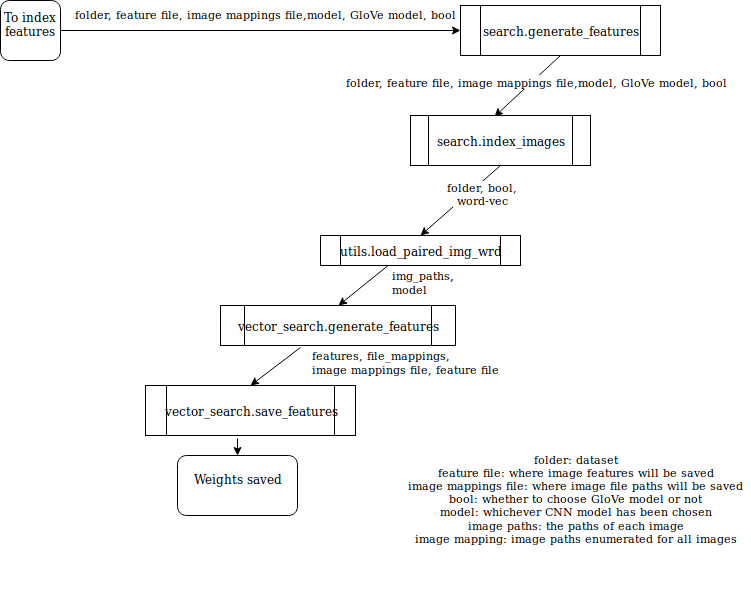

The diagram above was exported from draw.io. Its source (the exported page's mxGraphModel, read from the mxfile embedded in the PNG):
<mxGraphModel dx="847" dy="598" grid="1" gridSize="10" guides="1" tooltips="1" connect="1" arrows="1" fold="1" page="1" pageScale="1" pageWidth="850" pageHeight="1100" math="0" shadow="0">
  <root>
    <mxCell id="0" />
    <mxCell id="1" parent="0" />
    <mxCell id="bzOfimvO8WuSHMLhR25m-1" value="&lt;div&gt;To index features&lt;/div&gt;&lt;div&gt;&lt;br&gt;&lt;/div&gt;" style="rounded=1;whiteSpace=wrap;html=1;" parent="1" vertex="1">
      <mxGeometry x="70" y="65" width="60" height="60" as="geometry" />
    </mxCell>
    <mxCell id="bzOfimvO8WuSHMLhR25m-2" value="search.generate_features" style="shape=process;whiteSpace=wrap;html=1;backgroundOutline=1;" parent="1" vertex="1">
      <mxGeometry x="530" y="70" width="200" height="50" as="geometry" />
    </mxCell>
    <mxCell id="bzOfimvO8WuSHMLhR25m-3" value="search.index_images" style="shape=process;whiteSpace=wrap;html=1;backgroundOutline=1;" parent="1" vertex="1">
      <mxGeometry x="480" y="180" width="180" height="50" as="geometry" />
    </mxCell>
    <mxCell id="bzOfimvO8WuSHMLhR25m-4" value="vector_search.generate_features" style="shape=process;whiteSpace=wrap;html=1;backgroundOutline=1;" parent="1" vertex="1">
      <mxGeometry x="290" y="370" width="235" height="40" as="geometry" />
    </mxCell>
    <mxCell id="bzOfimvO8WuSHMLhR25m-5" value="vector_search.save_features" style="shape=process;whiteSpace=wrap;html=1;backgroundOutline=1;" parent="1" vertex="1">
      <mxGeometry x="215" y="450" width="210" height="50" as="geometry" />
    </mxCell>
    <mxCell id="bzOfimvO8WuSHMLhR25m-6" value="" style="endArrow=classic;html=1;exitX=1;exitY=0.5;exitDx=0;exitDy=0;entryX=0;entryY=0.5;entryDx=0;entryDy=0;" parent="1" source="bzOfimvO8WuSHMLhR25m-1" target="bzOfimvO8WuSHMLhR25m-2" edge="1">
      <mxGeometry width="50" height="50" relative="1" as="geometry">
        <mxPoint x="110" y="470" as="sourcePoint" />
        <mxPoint x="160" y="420" as="targetPoint" />
        <Array as="points" />
      </mxGeometry>
    </mxCell>
    <mxCell id="bzOfimvO8WuSHMLhR25m-9" value="&lt;font style=&quot;font-size: 11px&quot;&gt;folder, feature file, image mappings file,model, GloVe model, bool&lt;br&gt;&lt;/font&gt;" style="text;html=1;resizable=0;points=[];align=center;verticalAlign=middle;labelBackgroundColor=#ffffff;" parent="bzOfimvO8WuSHMLhR25m-6" vertex="1" connectable="0">
      <mxGeometry x="-0.2704" y="3" relative="1" as="geometry">
        <mxPoint x="59" y="-14.5" as="offset" />
      </mxGeometry>
    </mxCell>
    <mxCell id="bzOfimvO8WuSHMLhR25m-10" value="" style="endArrow=classic;html=1;exitX=0.5;exitY=1;exitDx=0;exitDy=0;entryX=0.467;entryY=0.02;entryDx=0;entryDy=0;entryPerimeter=0;" parent="1" source="bzOfimvO8WuSHMLhR25m-2" target="bzOfimvO8WuSHMLhR25m-3" edge="1">
      <mxGeometry width="50" height="50" relative="1" as="geometry">
        <mxPoint x="70" y="560" as="sourcePoint" />
        <mxPoint x="120" y="510" as="targetPoint" />
      </mxGeometry>
    </mxCell>
    <mxCell id="bzOfimvO8WuSHMLhR25m-12" value="&lt;font style=&quot;font-size: 11px&quot;&gt;folder, feature file, image mappings file,model, GloVe model, bool&lt;br&gt;&lt;/font&gt;" style="text;html=1;resizable=0;points=[];align=center;verticalAlign=middle;labelBackgroundColor=#ffffff;" parent="bzOfimvO8WuSHMLhR25m-10" vertex="1" connectable="0">
      <mxGeometry x="-0.223" y="2" relative="1" as="geometry">
        <mxPoint as="offset" />
      </mxGeometry>
    </mxCell>
    <mxCell id="bzOfimvO8WuSHMLhR25m-13" value="" style="endArrow=classic;html=1;entryX=0.5;entryY=0;entryDx=0;entryDy=0;" parent="1" target="bzOfimvO8WuSHMLhR25m-4" edge="1">
      <mxGeometry width="50" height="50" relative="1" as="geometry">
        <mxPoint x="470" y="320" as="sourcePoint" />
        <mxPoint x="120" y="510" as="targetPoint" />
      </mxGeometry>
    </mxCell>
    <mxCell id="bzOfimvO8WuSHMLhR25m-14" value="utils.load_paired_img_wrd" style="shape=process;whiteSpace=wrap;html=1;backgroundOutline=1;" parent="1" vertex="1">
      <mxGeometry x="390" y="300" width="200" height="30" as="geometry" />
    </mxCell>
    <mxCell id="bzOfimvO8WuSHMLhR25m-15" value="" style="endArrow=classic;html=1;exitX=0.5;exitY=1;exitDx=0;exitDy=0;entryX=0.5;entryY=0;entryDx=0;entryDy=0;" parent="1" source="bzOfimvO8WuSHMLhR25m-3" target="bzOfimvO8WuSHMLhR25m-14" edge="1">
      <mxGeometry width="50" height="50" relative="1" as="geometry">
        <mxPoint x="70" y="560" as="sourcePoint" />
        <mxPoint x="120" y="510" as="targetPoint" />
      </mxGeometry>
    </mxCell>
    <mxCell id="bzOfimvO8WuSHMLhR25m-16" value="&lt;div style=&quot;font-size: 11px&quot;&gt;&lt;font style=&quot;font-size: 11px&quot;&gt;folder, bool&lt;/font&gt;&lt;font style=&quot;font-size: 11px&quot;&gt;&lt;font style=&quot;font-size: 11px&quot;&gt;, &lt;br&gt;&lt;/font&gt;&lt;/font&gt;&lt;/div&gt;&lt;div style=&quot;font-size: 11px&quot;&gt;&lt;font style=&quot;font-size: 11px&quot;&gt;&lt;font style=&quot;font-size: 11px&quot;&gt;word-vec&lt;/font&gt;&lt;/font&gt;&lt;/div&gt;" style="text;html=1;resizable=0;points=[];align=center;verticalAlign=middle;labelBackgroundColor=#ffffff;" parent="bzOfimvO8WuSHMLhR25m-15" vertex="1" connectable="0">
      <mxGeometry x="-0.5145" y="4" relative="1" as="geometry">
        <mxPoint x="-1.5" y="7" as="offset" />
      </mxGeometry>
    </mxCell>
    <mxCell id="bzOfimvO8WuSHMLhR25m-17" value="&lt;div&gt;&lt;font style=&quot;font-size: 11px&quot;&gt;img_paths&lt;/font&gt;, &lt;font style=&quot;font-size: 11px&quot;&gt;&lt;br&gt;&lt;/font&gt;&lt;/div&gt;&lt;div&gt;&lt;font style=&quot;font-size: 11px&quot;&gt;model&lt;/font&gt;&lt;/div&gt;" style="text;html=1;resizable=0;points=[];autosize=1;align=left;verticalAlign=top;spacingTop=-4;" parent="1" vertex="1">
      <mxGeometry x="460" y="330" width="80" height="30" as="geometry" />
    </mxCell>
    <mxCell id="bzOfimvO8WuSHMLhR25m-18" value="" style="endArrow=classic;html=1;entryX=0.5;entryY=0;entryDx=0;entryDy=0;" parent="1" target="bzOfimvO8WuSHMLhR25m-5" edge="1">
      <mxGeometry width="50" height="50" relative="1" as="geometry">
        <mxPoint x="370" y="412" as="sourcePoint" />
        <mxPoint x="120" y="510" as="targetPoint" />
      </mxGeometry>
    </mxCell>
    <mxCell id="bzOfimvO8WuSHMLhR25m-19" value="&lt;div&gt;&lt;font style=&quot;font-size: 11px&quot;&gt;&lt;font&gt;features, &lt;/font&gt;file_mappings,&lt;/font&gt;&lt;/div&gt;&lt;div&gt;&lt;font style=&quot;font-size: 11px&quot;&gt; image mappings file, feature file&lt;/font&gt;&lt;/div&gt;" style="text;html=1;resizable=0;points=[];autosize=1;align=left;verticalAlign=top;spacingTop=-4;" parent="1" vertex="1">
      <mxGeometry x="380" y="410" width="200" height="30" as="geometry" />
    </mxCell>
    <mxCell id="bzOfimvO8WuSHMLhR25m-20" value="&lt;div style=&quot;font-size: 11px&quot;&gt;&lt;font style=&quot;font-size: 11px&quot;&gt;folder: dataset&lt;/font&gt;&lt;/div&gt;&lt;div style=&quot;font-size: 11px&quot;&gt;&lt;font style=&quot;font-size: 11px&quot;&gt;feature file: where image features will be saved&lt;br&gt;&lt;/font&gt;&lt;/div&gt;&lt;div style=&quot;font-size: 11px&quot;&gt;&lt;font style=&quot;font-size: 11px&quot;&gt;image mappings file: where image file paths will be saved&lt;br&gt;&lt;/font&gt;&lt;/div&gt;&lt;div style=&quot;font-size: 11px&quot;&gt;bool: whether to choose GloVe model or not&lt;/div&gt;&lt;div style=&quot;font-size: 11px&quot;&gt;model: whichever CNN model has been chosen&lt;/div&gt;&lt;div style=&quot;font-size: 11px&quot;&gt;image paths: the paths of each image &lt;br&gt;&lt;/div&gt;&lt;div style=&quot;font-size: 11px&quot;&gt;image mapping: image paths enumerated for all images&lt;br&gt;&lt;/div&gt;" style="text;html=1;strokeColor=none;fillColor=none;align=center;verticalAlign=middle;whiteSpace=wrap;rounded=0;" parent="1" vertex="1">
      <mxGeometry x="470" y="465" width="350" height="195" as="geometry" />
    </mxCell>
    <mxCell id="Kh5X9-fWznT748nYdZOz-1" value="" style="endArrow=classic;html=1;exitX=0.438;exitY=1.06;exitDx=0;exitDy=0;exitPerimeter=0;" parent="1" source="bzOfimvO8WuSHMLhR25m-5" target="Kh5X9-fWznT748nYdZOz-2" edge="1">
      <mxGeometry width="50" height="50" relative="1" as="geometry">
        <mxPoint x="70" y="730" as="sourcePoint" />
        <mxPoint x="307" y="550" as="targetPoint" />
      </mxGeometry>
    </mxCell>
    <mxCell id="Kh5X9-fWznT748nYdZOz-2" value="&lt;div&gt;Weights saved&lt;/div&gt;&lt;div&gt;&lt;br&gt;&lt;/div&gt;" style="rounded=1;whiteSpace=wrap;html=1;" parent="1" vertex="1">
      <mxGeometry x="247" y="520" width="120" height="60" as="geometry" />
    </mxCell>
  </root>
</mxGraphModel>